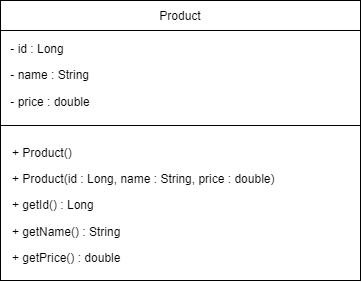

The diagram above was exported from draw.io. Its source (the exported page's mxGraphModel, read from the mxfile embedded in the PNG):
<mxGraphModel dx="1030" dy="527" grid="1" gridSize="10" guides="1" tooltips="1" connect="1" arrows="1" fold="1" page="1" pageScale="1" pageWidth="850" pageHeight="1100" background="light-dark(#ffffff, #121212)" math="0" shadow="0">
  <root>
    <mxCell id="0" />
    <mxCell id="1" parent="0" />
    <mxCell id="Jz4rUL7RPxYDlf6RsPtm-9" parent="1" style="shape=table;startSize=30;container=1;collapsible=0;childLayout=tableLayout;fixedHeader=1;tableRender=collapsed;swimlaneFillColor=default;" value="Product" vertex="1">
      <mxGeometry height="280" width="360" x="260" y="130" as="geometry" />
    </mxCell>
    <mxCell id="Jz4rUL7RPxYDlf6RsPtm-10" parent="Jz4rUL7RPxYDlf6RsPtm-9" style="shape=tableRow;horizontal=0;startSize=0;swimlaneHead=0;swimlaneBody=0;strokeColor=inherit;collapsible=0;dropTarget=0;fillColor=none;points=[[0,0.5],[1,0.5]];portConstraint=eastwest;fixedHeader=1;" value="" vertex="1">
      <mxGeometry height="95" width="360" y="30" as="geometry" />
    </mxCell>
    <mxCell id="Jz4rUL7RPxYDlf6RsPtm-11" parent="Jz4rUL7RPxYDlf6RsPtm-10" style="shape=partialRectangle;html=1;whiteSpace=wrap;connectable=0;strokeColor=inherit;overflow=hidden;fillColor=none;pointerEvents=1;" value="" vertex="1">
      <mxGeometry height="95" width="360" as="geometry">
        <mxRectangle height="95" width="360" as="alternateBounds" />
      </mxGeometry>
    </mxCell>
    <mxCell id="Jz4rUL7RPxYDlf6RsPtm-12" parent="Jz4rUL7RPxYDlf6RsPtm-9" style="shape=tableRow;horizontal=0;startSize=0;swimlaneHead=0;swimlaneBody=0;strokeColor=inherit;collapsible=0;dropTarget=0;fillColor=none;points=[[0,0.5],[1,0.5]];portConstraint=eastwest;fixedHeader=1;" value="" vertex="1">
      <mxGeometry height="155" width="360" y="125" as="geometry" />
    </mxCell>
    <mxCell id="Jz4rUL7RPxYDlf6RsPtm-13" parent="Jz4rUL7RPxYDlf6RsPtm-12" style="shape=partialRectangle;html=1;whiteSpace=wrap;connectable=0;strokeColor=inherit;overflow=hidden;fillColor=none;pointerEvents=1;" value="" vertex="1">
      <mxGeometry height="155" width="360" as="geometry">
        <mxRectangle height="155" width="360" as="alternateBounds" />
      </mxGeometry>
    </mxCell>
    <mxCell id="Jz4rUL7RPxYDlf6RsPtm-14" parent="1" style="text;html=1;whiteSpace=wrap;strokeColor=none;fillColor=none;align=center;verticalAlign=middle;rounded=0;" value="&lt;div&gt;&lt;p style=&quot;text-align: left;&quot;&gt;- id : Long&lt;/p&gt;&lt;p style=&quot;text-align: left;&quot;&gt;- name : String&lt;/p&gt;&lt;p style=&quot;text-align: left;&quot;&gt;- price : double&lt;/p&gt;&lt;/div&gt;&lt;div&gt;&lt;/div&gt;" vertex="1">
      <mxGeometry height="50" width="100" x="260" y="180" as="geometry" />
    </mxCell>
    <mxCell id="Jz4rUL7RPxYDlf6RsPtm-15" parent="1" style="text;html=1;whiteSpace=wrap;strokeColor=none;fillColor=none;align=left;verticalAlign=middle;rounded=0;" value="&lt;p&gt;+ Product()&lt;/p&gt;&lt;p&gt;+ Product(id : Long, name : String, price : double)&lt;/p&gt;&lt;p&gt;+ getId() : Long&lt;/p&gt;&lt;p&gt;+ getName() : String&lt;/p&gt;&lt;p style=&quot;&quot;&gt;+ getPrice() : double&lt;/p&gt;" vertex="1">
      <mxGeometry height="30" width="320" x="270" y="320" as="geometry" />
    </mxCell>
  </root>
</mxGraphModel>